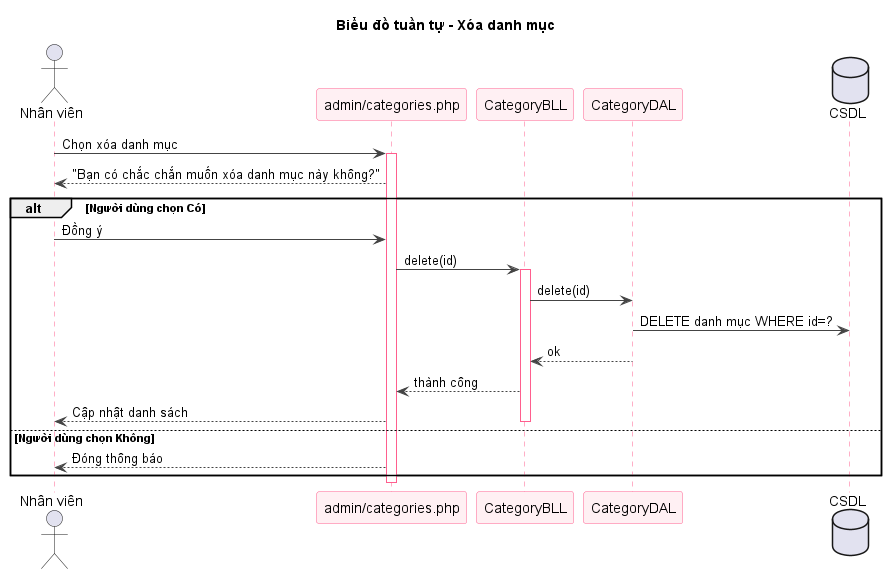

The diagram above was rendered by PlantUML. Its source (embedded in the PNG):
@startuml sq-43-delete-danhmuc
title Biểu đồ tuần tự - Xóa danh mục
skinparam shadowing false
skinparam sequence {
  ArrowColor #444444
  LifeLineBorderColor #FF5E8E
  ParticipantBorderColor #FF5E8E
  ParticipantBackgroundColor #FFF0F3
}
actor "Nhân viên" as U
participant "admin/categories.php" as V
participant "CategoryBLL" as B
participant "CategoryDAL" as D
database "CSDL" as DB
U -> V : Chọn xóa danh mục
activate V
V --> U : "Bạn có chắc chắn muốn xóa danh mục này không?"
alt Người dùng chọn Có
  U -> V : Đồng ý
  V -> B : delete(id)
  activate B
  B -> D : delete(id)
  D -> DB : DELETE danh mục WHERE id=?
  D --> B : ok
  B --> V : thành công
  V --> U : Cập nhật danh sách
  deactivate B
else Người dùng chọn Không
  V --> U : Đóng thông báo
end
deactivate V

@enduml